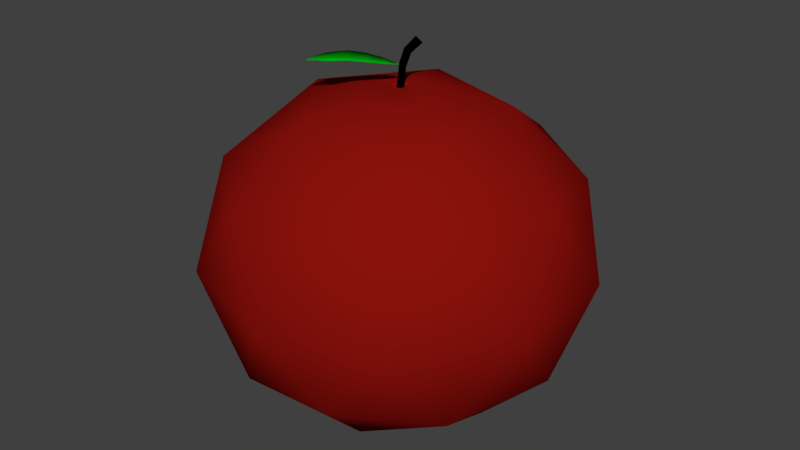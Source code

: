 # Source: SM_Apple_001.blend  (saved by Blender 2.79.0; exported with 4.5.12 LTS)
import bpy
from mathutils import Matrix  # noqa: F401  (used for matrix-valued properties, if any)

bpy.ops.wm.read_factory_settings(use_empty=True)
scene = bpy.context.scene
scene.name = 'Scene'

# ---- collections
col_collection_1 = bpy.data.collections.new('Collection 1'); scene.collection.children.link(col_collection_1)

# ---- materials (node trees are filled in below, after node groups)
mat_appleblack = bpy.data.materials.new('AppleBlack')
mat_appleblack.alpha_threshold = 0.0
mat_appleblack.use_transparent_shadow = False
mat_appleblack.diffuse_color = (0.0, 0.0, 0.0, 1.0)
mat_appleblack.roughness = 0.5
mat_applewhole = bpy.data.materials.new('AppleWhole')
mat_applewhole.alpha_threshold = 0.0
mat_applewhole.use_transparent_shadow = False
mat_applewhole.diffuse_color = (0.2529, 0.006006, 0.003861, 1.0)
mat_applewhole.roughness = 0.5
mat_appleleaf = bpy.data.materials.new('AppleLeaf')
mat_appleleaf.alpha_threshold = 0.0
mat_appleleaf.use_transparent_shadow = False
mat_appleleaf.diffuse_color = (0.0, 0.4109, 0.004964, 1.0)
mat_appleleaf.roughness = 0.5

# ---- material node trees

# ---- world
world_world = bpy.data.worlds.new('World'); scene.world = world_world
world_world.color = (0.05088, 0.05088, 0.05088)
world_world.use_sun_shadow = False
world_world.sun_shadow_jitter_overblur = 0.0
world_world.cycles.sampling_method = 'MANUAL'

# ---- meshes
me_icosphere_001 = bpy.data.meshes.new('Icosphere.001')
me_icosphere_001.from_pydata([(0.1141, 0.0828, 0.1933), (-0.04359, 0.134, 0.1933), (-0.1411, -6.298e-08, 0.1933), (-0.04359, -0.134, 0.1933), (0.1141, -0.0828, 0.1933), (0.04359, 0.134, 0.06785), (-0.1141, 0.0828, 0.06785), (-0.1141, -0.0828, 0.06785), (0.04359, -0.134, 0.06785), (0.1411, -2.211e-08, 0.06785), (0.0, 0.0, 0.0), (-0.02562, 0.07875, 0.2499), (0.06708, 0.04867, 0.2499), (0.04146, 0.1274, 0.2043), (0.1342, -6.657e-08, 0.2043), (0.06708, -0.04867, 0.2499), (-0.08292, -8.142e-08, 0.2499), (-0.1085, 0.07875, 0.2043), (-0.02562, -0.07875, 0.2499), (-0.1085, -0.07875, 0.2043), (0.04146, -0.1274, 0.2043), (0.15, 0.04867, 0.1306), (0.15, -0.04867, 0.1306), (0.0, 0.1575, 0.1306), (0.09271, 0.1274, 0.1306), (-0.15, 0.04867, 0.1306), (-0.09271, 0.1274, 0.1306), (-0.09271, -0.1274, 0.1306), (-0.15, -0.04867, 0.1306), (0.09271, -0.1274, 0.1306), (0.0, -0.1575, 0.1306), (0.1085, 0.07875, 0.05684), (-0.04146, 0.1274, 0.05684), (-0.1342, -1.852e-08, 0.05684), (-0.04146, -0.1274, 0.05684), (0.1085, -0.07875, 0.05684), (0.02562, 0.07875, 0.01127), (0.08292, -3.672e-09, 0.01127), (-0.06708, 0.04867, 0.01127), (-0.06708, -0.04867, 0.01127), (0.02562, -0.07875, 0.01127), (0.01281, -0.03937, 0.001164), (0.01281, 0.03937, 0.001164), (-0.03354, -0.02433, 0.001164), (-0.03354, 0.02433, 0.001164), (0.04146, -3.795e-10, 0.001165), (-0.04146, -8.483e-08, 0.2603), (0.03354, 0.02433, 0.2603), (-0.01281, -0.03937, 0.2603), (-0.01281, 0.03937, 0.2603), (0.03354, -0.02433, 0.2603), (0.002628, -0.008077, 0.003031), (-0.00688, 0.004992, 0.003031), (-0.00688, -0.004992, 0.003031), (0.008505, -9.877e-10, 0.003031), (0.002628, 0.008077, 0.003031), (0.004224, -0.01298, 0.001359), (0.004224, 0.01298, 0.001359), (-0.01106, -0.008023, 0.001359), (-0.01106, 0.008023, 0.001359), (0.01367, -4.427e-10, 0.001359), (0.002409, 0.001748, 0.2626), (-0.002978, -8.558e-08, 0.2626), (0.002409, -0.001748, 0.2626), (-0.0009203, -0.002829, 0.2626), (-0.0009203, 0.002828, 0.2626), (0.007548, 0.005476, 0.2642), (0.007548, -0.005476, 0.2642), (-0.00933, -8.609e-08, 0.2642), (-0.002883, -0.008861, 0.2642), (-0.002883, 0.008861, 0.2642), (-0.006963, -8.563e-08, 0.2628), (-0.002152, -0.006613, 0.2628), (-0.002152, 0.006613, 0.2628), (0.005633, 0.004087, 0.2628), (0.005633, -0.004087, 0.2628), (0.008973, 0.01053, 0.2978), (0.0109, 0.01234, 0.2952), (0.005815, 0.01053, 0.2997), (0.01216, 0.008715, 0.2972), (0.009015, 0.007595, 0.3), (0.006979, 0.01346, 0.2967), (-0.001966, 0.001027, 0.2799), (0.002787, 0.003724, 0.2778), (-0.000838, 0.004824, 0.2786), (-0.0006674, -0.0003782, 0.28), (0.003416, 0.0001629, 0.2788), (0.000324, 0.004226, 0.2913), (0.001714, 0.007133, 0.2891), (0.006425, 0.00243, 0.2895), (0.005485, 0.006023, 0.288), (0.003235, 0.00132, 0.2916), (0.009569, -8.754e-10, 0.002687), (0.002957, -0.009088, 0.002687), (0.002957, 0.009088, 0.002687), (-0.007741, -0.005616, 0.002687), (-0.007741, 0.005616, 0.002687), (0.002774, 0.003656, 0.2773), (-0.0006854, -0.0003967, 0.2799), (-0.001961, 0.001026, 0.2798), (-0.0008409, 0.004755, 0.278), (0.003381, 9.682e-05, 0.2783), (-0.002467, 0.001876, 0.2794), (-0.002449, 0.001943, 0.28), (0.0001803, -0.0009375, 0.2802), (0.0001423, -0.001003, 0.2796), (-0.005121, 0.0003923, 0.2802), (-0.001603, -0.003415, 0.2804), (-0.001652, -0.003465, 0.2802), (-0.005106, 0.0003885, 0.28), (-0.01351, -0.001114, 0.282), (-0.003973, -0.01143, 0.2826), (-0.004106, -0.01157, 0.282), (-0.01347, -0.001125, 0.2814), (-0.02574, -0.006689, 0.2847), (-0.01082, -0.02284, 0.2856), (-0.01103, -0.02305, 0.2847), (-0.02568, -0.006705, 0.2837), (-0.03674, -0.01531, 0.2865), (-0.02056, -0.03283, 0.2875), (-0.02078, -0.03306, 0.2865), (-0.03668, -0.01532, 0.2855), (-0.04631, -0.02604, 0.2858), (-0.03214, -0.04138, 0.2867), (-0.03233, -0.04158, 0.2858), (-0.04625, -0.02605, 0.2849), (-0.04915, -0.03529, 0.2851), (-0.04163, -0.04343, 0.2856), (-0.04173, -0.04353, 0.2851), (-0.04912, -0.03529, 0.2846), (-0.05126, -0.04148, 0.2843), (-0.04798, -0.04502, 0.2845), (-0.04803, -0.04507, 0.2842), (-0.05124, -0.04149, 0.284), (-0.05147, -0.04333, 0.2834), (-0.0498, -0.04513, 0.2835), (-0.04982, -0.04516, 0.2834), (-0.05146, -0.04333, 0.2833), (-0.001317, 0.0003246, 0.28), (-0.001323, 0.0003147, 0.2799), (-0.02877, -0.02433, 0.2845), (-0.01844, -0.01507, 0.2823), (-0.003391, -0.001576, 0.2797), (-0.05064, -0.04423, 0.2834), (-0.04964, -0.04328, 0.2841), (-0.03927, -0.03382, 0.2851), (-0.02885, -0.02445, 0.2834), (-0.00879, -0.006385, 0.2812), (-0.003408, -0.001603, 0.2794), (-0.05064, -0.04424, 0.2833), (-0.04542, -0.03942, 0.2847), (-0.03934, -0.03393, 0.2842), (-0.01837, -0.01496, 0.2832), (-0.008837, -0.006458, 0.2806), (-0.04962, -0.04325, 0.2844), (-0.04546, -0.03948, 0.2842), (-0.05057, -0.04421, 0.2833)], [], [(87, 91, 80, 78), (0, 12, 14), (89, 90, 77, 79), (88, 87, 78, 81), (90, 88, 81, 77), (0, 14, 21), (1, 13, 23), (2, 17, 25), (3, 19, 27), (4, 20, 29), (0, 21, 24), (1, 23, 26), (2, 25, 28), (3, 27, 30), (4, 29, 22), (5, 31, 36), (6, 32, 38), (7, 33, 39), (8, 34, 40), (9, 35, 37), (37, 40, 41, 45), (37, 35, 40), (35, 8, 40), (40, 39, 43, 41), (40, 34, 39), (34, 7, 39), (39, 38, 44, 43), (39, 33, 38), (33, 6, 38), (38, 36, 42, 44), (38, 32, 36), (32, 5, 36), (36, 37, 45, 42), (36, 31, 37), (31, 9, 37), (22, 35, 9), (22, 29, 35), (29, 8, 35), (30, 34, 8), (30, 27, 34), (27, 7, 34), (28, 33, 7), (28, 25, 33), (25, 6, 33), (26, 32, 6), (26, 23, 32), (23, 5, 32), (24, 31, 5), (24, 21, 31), (21, 9, 31), (29, 30, 8), (29, 20, 30), (20, 3, 30), (27, 28, 7), (27, 19, 28), (19, 2, 28), (25, 26, 6), (25, 17, 26), (17, 1, 26), (23, 24, 5), (23, 13, 24), (13, 0, 24), (21, 22, 9), (21, 14, 22), (14, 4, 22), (15, 20, 4), (15, 18, 20), (18, 3, 20), (18, 19, 3), (18, 16, 19), (16, 2, 19), (16, 17, 2), (16, 11, 17), (11, 1, 17), (14, 15, 4), (14, 12, 15), (12, 47, 50, 15), (11, 13, 1), (11, 12, 13), (12, 0, 13), (93, 95, 53, 51), (92, 93, 51, 54), (94, 92, 54, 55), (96, 94, 55, 52), (95, 96, 52, 53), (48, 46, 16, 18), (49, 47, 12, 11), (50, 48, 18, 15), (75, 74, 61, 63), (46, 49, 11, 16), (53, 52, 10), (54, 51, 10), (55, 54, 10), (52, 55, 10), (51, 53, 10), (43, 44, 59, 58), (44, 42, 57, 59), (42, 45, 60, 57), (45, 41, 56, 60), (41, 43, 58, 56), (69, 68, 46, 48), (70, 66, 47, 49), (91, 89, 79, 80), (67, 69, 48, 50), (68, 70, 49, 46), (71, 73, 70, 68), (75, 72, 69, 67), (73, 74, 66, 70), (72, 71, 68, 69), (50, 47, 66, 67), (64, 62, 71, 72), (65, 61, 74, 73), (63, 64, 72, 75), (62, 65, 73, 71), (67, 66, 74, 75), (76, 77, 81), (76, 81, 78), (76, 78, 80), (76, 80, 79), (79, 77, 76), (105, 101, 86, 104), (97, 100, 84, 83), (100, 102, 103, 84), (101, 97, 83, 86), (82, 99, 109, 106), (104, 86, 89, 91), (83, 84, 88, 90), (84, 103, 87, 88), (86, 83, 90, 89), (103, 104, 91, 87), (58, 59, 96, 95), (59, 57, 94, 96), (57, 60, 92, 94), (60, 56, 93, 92), (56, 58, 95, 93), (62, 64, 105, 102), (63, 61, 97, 101), (65, 62, 102, 100), (61, 65, 100, 97), (64, 63, 101, 105), (99, 82, 103, 102), (82, 138, 103), (85, 98, 105, 104), (98, 139, 105), (109, 148, 153, 113), (99, 139, 148, 109), (85, 138, 142, 107), (98, 85, 107, 108), (112, 111, 115, 116), (107, 142, 147, 111), (108, 107, 111, 112), (106, 109, 113, 110), (117, 141, 146, 121), (110, 113, 117, 114), (113, 153, 141, 117), (111, 147, 152, 115), (119, 140, 145, 123), (115, 152, 140, 119), (116, 115, 119, 120), (114, 117, 121, 118), (124, 123, 127, 128), (120, 119, 123, 124), (118, 121, 125, 122), (121, 146, 151, 125), (129, 155, 144, 133), (122, 125, 129, 126), (125, 151, 155, 129), (123, 145, 150, 127), (132, 131, 135, 136), (127, 150, 154, 131), (128, 127, 131, 132), (126, 129, 133, 130), (137, 149, 143, 134), (130, 133, 137, 134), (133, 144, 156, 149, 137), (131, 154, 143, 135), (103, 138, 104), (104, 138, 85), (105, 139, 102), (102, 139, 99), (143, 149, 136, 135), (149, 156, 144, 132, 136), (148, 139, 98, 108), (147, 142, 106, 110), (152, 147, 110, 114), (140, 152, 114, 118), (151, 146, 120, 124), (150, 145, 122, 126), (154, 150, 126, 130), (143, 154, 130, 134), (153, 148, 108, 112), (142, 138, 82, 106), (146, 141, 116, 120), (141, 153, 112, 116), (145, 140, 118, 122), (144, 155, 128, 132), (155, 151, 124, 128)])
me_icosphere_001.polygons.foreach_set('use_smooth', [True] * 197)
me_icosphere_001.polygons.foreach_set('material_index', [0, 1, 0, 0, 0, 1, 1, 1, 1, 1, 1, 1, 1, 1, 1, 1, 1, 1, 1, 1, 1, 1, 1, 1, 1, 1, 1, 1, 1, 1, 1, 1, 1, 1, 1, 1, 1, 1, 1, 1, 1, 1, 1, 1, 1, 1, 1, 1, 1, 1, 1, 1, 1, 1, 1, 1, 1, 1, 1, 1, 1, 1, 1, 1, 1, 1, 1, 1, 1, 1, 1, 1, 1, 1, 1, 1, 1, 1, 1, 1, 0, 0, 0, 0, 0, 1, 1, 1, 1, 1, 0, 0, 0, 0, 0, 1, 1, 1, 1, 1, 1, 1, 0, 1, 1, 1, 1, 1, 1, 1, 1, 1, 1, 1, 1, 0, 0, 0, 0, 0, 0, 0, 0, 0, 2, 0, 0, 0, 0, 0, 1, 1, 1, 1, 1, 0, 0, 0, 0, 0, 0, 0, 0, 0, 2, 2, 2, 2, 2, 2, 2, 2, 2, 2, 2, 2, 2, 2, 2, 2, 2, 2, 2, 2, 2, 2, 2, 2, 2, 2, 2, 2, 2, 2, 2, 2, 0, 0, 0, 0, 2, 2, 2, 2, 2, 2, 2, 2, 2, 2, 2, 2, 2, 2, 2, 2, 2])
me_icosphere_001.materials.append(mat_appleblack)
me_icosphere_001.materials.append(mat_applewhole)
me_icosphere_001.materials.append(mat_appleleaf)
me_icosphere_001.use_remesh_preserve_volume = False
me_icosphere_001.use_remesh_preserve_attributes = False
me_icosphere_001.use_mirror_vertex_groups = False
me_icosphere_001.update()

# ---- objects
ob_apple = bpy.data.objects.new('Apple', me_icosphere_001)

# ---- transforms, parenting, visibility, modifiers, constraints
ob_apple.location = (0.0, 0.0, 0.0)
ob_apple.scale = (0.7, 0.7, 0.7)
ob_apple.lineart.crease_threshold = 0.0

# ---- collection membership
col_collection_1.objects.link(ob_apple)

# ---- scene / render settings (as saved in the file)
scene.frame_start = 1; scene.frame_end = 250; scene.frame_set(1)
scene.render.engine = 'BLENDER_EEVEE_NEXT'
scene.render.resolution_percentage = 50
scene.render.dither_intensity = 0.0
scene.cycles.use_denoising = False
scene.cycles.samples = 128
scene.cycles.sampling_pattern = 'TABULATED_SOBOL'
scene.cycles.light_sampling_threshold = 0.0
scene.cycles.use_adaptive_sampling = False
scene.cycles.use_light_tree = False
scene.cycles.blur_glossy = 0.0
scene.cycles.sample_clamp_indirect = 0.0
scene.view_settings.view_transform = 'Standard'
bpy.context.view_layer.update()

# ---- added for rendering (the .blend has no active camera and no usable light): camera, sun
cam_auto = bpy.data.cameras.new('AutoCamera')
cam_auto.lens = 50.0
cam_auto.sensor_width = 36.0
cam_auto.clip_end = 1000.0
ob_auto_camera = bpy.data.objects.new('AutoCamera', cam_auto)
scene.collection.objects.link(ob_auto_camera)
ob_auto_camera.location = (0.342233, -0.41068, 0.378787)
ob_auto_camera.rotation_euler = (1.09748, -7.21219e-08, 0.694738)
scene.camera = ob_auto_camera
light_auto_sun = bpy.data.lights.new('AutoSun', 'SUN')
light_auto_sun.energy = 3.0
light_auto_sun.angle = 0.0523599
ob_auto_sun = bpy.data.objects.new('AutoSun', light_auto_sun)
scene.collection.objects.link(ob_auto_sun)
ob_auto_sun.rotation_euler = (0.872665, 0.174533, 0.523599)
bpy.context.view_layer.update()

